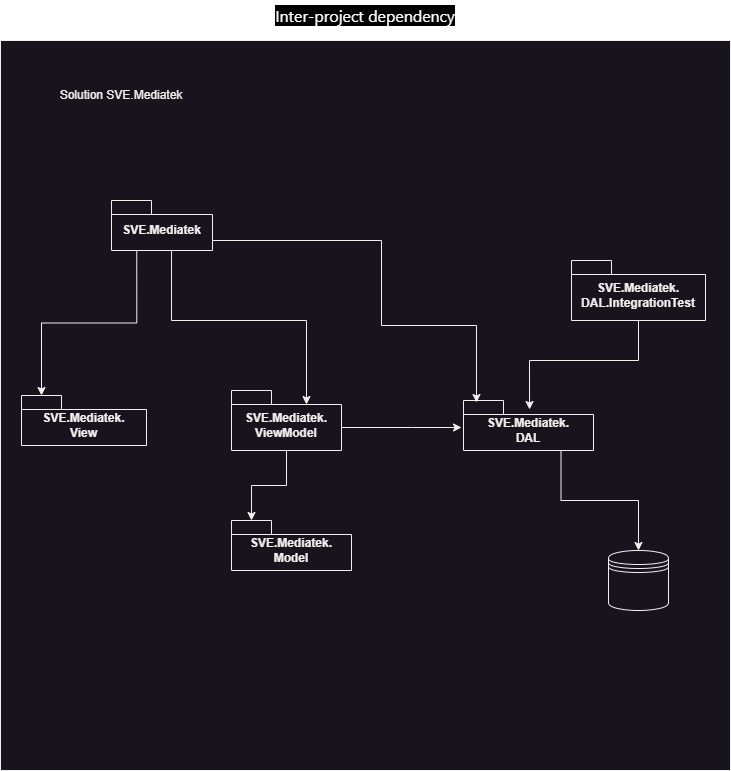

The diagram above was exported from draw.io. Its source (the exported page's mxGraphModel, read from the mxfile embedded in the PNG):
<mxGraphModel dx="1098" dy="820" grid="1" gridSize="10" guides="1" tooltips="1" connect="1" arrows="1" fold="1" page="1" pageScale="1" pageWidth="827" pageHeight="1169" math="0" shadow="0">
  <root>
    <mxCell id="0" />
    <mxCell id="1" parent="0" />
    <mxCell id="RVmfhD5Me5BlLIlHvDUO-1" value="&lt;span style=&quot;font-family: -apple-system, Roboto, SegoeUI, &amp;quot;Segoe UI&amp;quot;, &amp;quot;Helvetica Neue&amp;quot;, Helvetica, &amp;quot;Microsoft YaHei&amp;quot;, &amp;quot;Meiryo UI&amp;quot;, Meiryo, &amp;quot;Arial Unicode MS&amp;quot;, sans-serif; font-size: 16px; font-weight: 400; text-align: start; background-color: rgb(0, 0, 0);&quot;&gt;&lt;font color=&quot;#ffffff&quot;&gt;Inter-project dependency&lt;/font&gt;&lt;/span&gt;" style="text;html=1;align=center;verticalAlign=middle;whiteSpace=wrap;rounded=0;fontStyle=1;fontSize=15;" vertex="1" parent="1">
      <mxGeometry x="316" y="90" width="196" height="30" as="geometry" />
    </mxCell>
    <mxCell id="RVmfhD5Me5BlLIlHvDUO-2" value="" style="whiteSpace=wrap;html=1;aspect=fixed;" vertex="1" parent="1">
      <mxGeometry x="49" y="130" width="730" height="730" as="geometry" />
    </mxCell>
    <mxCell id="RVmfhD5Me5BlLIlHvDUO-3" value="Solution SVE.Mediatek" style="text;html=1;align=center;verticalAlign=middle;whiteSpace=wrap;rounded=0;" vertex="1" parent="1">
      <mxGeometry x="100" y="170" width="140" height="30" as="geometry" />
    </mxCell>
    <mxCell id="RVmfhD5Me5BlLIlHvDUO-4" value="" style="shape=datastore;whiteSpace=wrap;html=1;" vertex="1" parent="1">
      <mxGeometry x="657" y="640" width="60" height="60" as="geometry" />
    </mxCell>
    <mxCell id="RVmfhD5Me5BlLIlHvDUO-5" value="SVE.Mediatek" style="shape=folder;fontStyle=1;spacingTop=10;tabWidth=40;tabHeight=14;tabPosition=left;html=1;whiteSpace=wrap;" vertex="1" parent="1">
      <mxGeometry x="160" y="290" width="101" height="50" as="geometry" />
    </mxCell>
    <mxCell id="RVmfhD5Me5BlLIlHvDUO-20" style="edgeStyle=orthogonalEdgeStyle;rounded=0;orthogonalLoop=1;jettySize=auto;html=1;exitX=0.75;exitY=1;exitDx=0;exitDy=0;exitPerimeter=0;" edge="1" parent="1" source="RVmfhD5Me5BlLIlHvDUO-6" target="RVmfhD5Me5BlLIlHvDUO-4">
      <mxGeometry relative="1" as="geometry" />
    </mxCell>
    <mxCell id="RVmfhD5Me5BlLIlHvDUO-6" value="SVE.Mediatek.&lt;div&gt;DAL&lt;/div&gt;" style="shape=folder;fontStyle=1;spacingTop=10;tabWidth=40;tabHeight=14;tabPosition=left;html=1;whiteSpace=wrap;" vertex="1" parent="1">
      <mxGeometry x="512" y="490" width="130" height="50" as="geometry" />
    </mxCell>
    <mxCell id="RVmfhD5Me5BlLIlHvDUO-19" style="edgeStyle=orthogonalEdgeStyle;rounded=0;orthogonalLoop=1;jettySize=auto;html=1;exitX=0.5;exitY=1;exitDx=0;exitDy=0;exitPerimeter=0;entryX=0.508;entryY=0.18;entryDx=0;entryDy=0;entryPerimeter=0;" edge="1" parent="1" source="RVmfhD5Me5BlLIlHvDUO-7" target="RVmfhD5Me5BlLIlHvDUO-6">
      <mxGeometry relative="1" as="geometry" />
    </mxCell>
    <mxCell id="RVmfhD5Me5BlLIlHvDUO-7" value="SVE.Mediatek.&lt;div&gt;DAL.&lt;span style=&quot;background-color: initial;&quot;&gt;IntegrationTest&lt;/span&gt;&lt;/div&gt;" style="shape=folder;fontStyle=1;spacingTop=10;tabWidth=40;tabHeight=14;tabPosition=left;html=1;whiteSpace=wrap;" vertex="1" parent="1">
      <mxGeometry x="620" y="350" width="134" height="60" as="geometry" />
    </mxCell>
    <mxCell id="RVmfhD5Me5BlLIlHvDUO-8" value="SVE.Mediatek.&lt;div&gt;Model&lt;/div&gt;" style="shape=folder;fontStyle=1;spacingTop=10;tabWidth=40;tabHeight=14;tabPosition=left;html=1;whiteSpace=wrap;" vertex="1" parent="1">
      <mxGeometry x="280" y="610" width="120" height="50" as="geometry" />
    </mxCell>
    <mxCell id="RVmfhD5Me5BlLIlHvDUO-9" value="SVE.Mediatek.&lt;div&gt;View&lt;/div&gt;" style="shape=folder;fontStyle=1;spacingTop=10;tabWidth=40;tabHeight=14;tabPosition=left;html=1;whiteSpace=wrap;" vertex="1" parent="1">
      <mxGeometry x="70" y="485" width="125" height="50" as="geometry" />
    </mxCell>
    <mxCell id="RVmfhD5Me5BlLIlHvDUO-17" style="edgeStyle=orthogonalEdgeStyle;rounded=0;orthogonalLoop=1;jettySize=auto;html=1;exitX=0;exitY=0;exitDx=110;exitDy=37;exitPerimeter=0;" edge="1" parent="1">
      <mxGeometry relative="1" as="geometry">
        <mxPoint x="390" y="513.5" as="sourcePoint" />
        <mxPoint x="510" y="517" as="targetPoint" />
        <Array as="points">
          <mxPoint x="390" y="517" />
          <mxPoint x="460" y="517" />
        </Array>
      </mxGeometry>
    </mxCell>
    <mxCell id="RVmfhD5Me5BlLIlHvDUO-10" value="SVE.Mediatek.&lt;div&gt;ViewModel&lt;/div&gt;" style="shape=folder;fontStyle=1;spacingTop=10;tabWidth=40;tabHeight=14;tabPosition=left;html=1;whiteSpace=wrap;" vertex="1" parent="1">
      <mxGeometry x="280" y="480" width="110" height="60" as="geometry" />
    </mxCell>
    <mxCell id="RVmfhD5Me5BlLIlHvDUO-11" style="edgeStyle=orthogonalEdgeStyle;rounded=0;orthogonalLoop=1;jettySize=auto;html=1;exitX=0;exitY=0;exitDx=101;exitDy=32;exitPerimeter=0;entryX=0.1;entryY=0.04;entryDx=0;entryDy=0;entryPerimeter=0;" edge="1" parent="1" source="RVmfhD5Me5BlLIlHvDUO-5" target="RVmfhD5Me5BlLIlHvDUO-6">
      <mxGeometry relative="1" as="geometry">
        <mxPoint x="550" y="490" as="targetPoint" />
        <Array as="points">
          <mxPoint x="261" y="330" />
          <mxPoint x="430" y="330" />
          <mxPoint x="430" y="415" />
          <mxPoint x="525" y="415" />
        </Array>
      </mxGeometry>
    </mxCell>
    <mxCell id="RVmfhD5Me5BlLIlHvDUO-12" style="edgeStyle=orthogonalEdgeStyle;rounded=0;orthogonalLoop=1;jettySize=auto;html=1;exitX=0.5;exitY=1;exitDx=0;exitDy=0;exitPerimeter=0;entryX=0;entryY=0;entryDx=75;entryDy=14;entryPerimeter=0;" edge="1" parent="1" source="RVmfhD5Me5BlLIlHvDUO-5" target="RVmfhD5Me5BlLIlHvDUO-10">
      <mxGeometry relative="1" as="geometry">
        <Array as="points">
          <mxPoint x="220" y="340" />
          <mxPoint x="220" y="410" />
          <mxPoint x="355" y="410" />
        </Array>
      </mxGeometry>
    </mxCell>
    <mxCell id="RVmfhD5Me5BlLIlHvDUO-13" style="edgeStyle=orthogonalEdgeStyle;rounded=0;orthogonalLoop=1;jettySize=auto;html=1;exitX=0.25;exitY=1;exitDx=0;exitDy=0;exitPerimeter=0;entryX=0;entryY=0;entryDx=20;entryDy=0;entryPerimeter=0;" edge="1" parent="1" source="RVmfhD5Me5BlLIlHvDUO-5" target="RVmfhD5Me5BlLIlHvDUO-9">
      <mxGeometry relative="1" as="geometry" />
    </mxCell>
    <mxCell id="RVmfhD5Me5BlLIlHvDUO-15" style="edgeStyle=orthogonalEdgeStyle;rounded=0;orthogonalLoop=1;jettySize=auto;html=1;exitX=0.5;exitY=1;exitDx=0;exitDy=0;exitPerimeter=0;" edge="1" parent="1" source="RVmfhD5Me5BlLIlHvDUO-10" target="RVmfhD5Me5BlLIlHvDUO-10">
      <mxGeometry relative="1" as="geometry" />
    </mxCell>
    <mxCell id="RVmfhD5Me5BlLIlHvDUO-18" style="edgeStyle=orthogonalEdgeStyle;rounded=0;orthogonalLoop=1;jettySize=auto;html=1;exitX=0.5;exitY=1;exitDx=0;exitDy=0;exitPerimeter=0;entryX=0;entryY=0;entryDx=20;entryDy=0;entryPerimeter=0;" edge="1" parent="1" source="RVmfhD5Me5BlLIlHvDUO-10" target="RVmfhD5Me5BlLIlHvDUO-8">
      <mxGeometry relative="1" as="geometry" />
    </mxCell>
  </root>
</mxGraphModel>